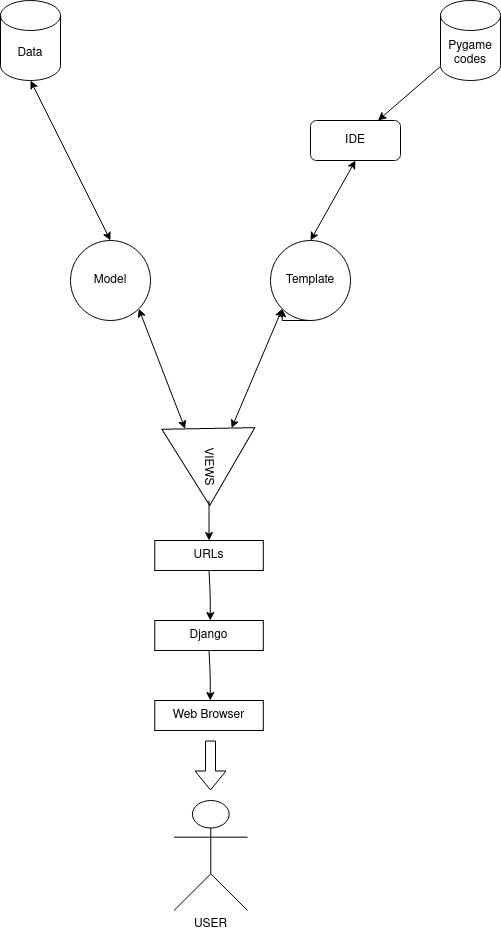

The diagram above was exported from draw.io. Its source (the exported page's mxGraphModel, read from the mxfile embedded in the PNG):
<mxGraphModel dx="1422" dy="804" grid="1" gridSize="10" guides="1" tooltips="1" connect="1" arrows="1" fold="1" page="1" pageScale="1" pageWidth="827" pageHeight="1169" math="0" shadow="0">
  <root>
    <mxCell id="0" />
    <mxCell id="1" parent="0" />
    <mxCell id="fqUyec3PpFKUxIaP_bvM-4" value="Data" style="shape=cylinder3;whiteSpace=wrap;html=1;boundedLbl=1;backgroundOutline=1;size=15;" vertex="1" parent="1">
      <mxGeometry x="170" y="80" width="60" height="80" as="geometry" />
    </mxCell>
    <mxCell id="fqUyec3PpFKUxIaP_bvM-5" value="Model" style="ellipse;whiteSpace=wrap;html=1;aspect=fixed;" vertex="1" parent="1">
      <mxGeometry x="240" y="320" width="80" height="80" as="geometry" />
    </mxCell>
    <mxCell id="fqUyec3PpFKUxIaP_bvM-6" value="Template" style="ellipse;whiteSpace=wrap;html=1;aspect=fixed;" vertex="1" parent="1">
      <mxGeometry x="440" y="320" width="80" height="80" as="geometry" />
    </mxCell>
    <mxCell id="fqUyec3PpFKUxIaP_bvM-7" value="Pygame codes" style="shape=cylinder3;whiteSpace=wrap;html=1;boundedLbl=1;backgroundOutline=1;size=15;" vertex="1" parent="1">
      <mxGeometry x="610" y="80" width="60" height="80" as="geometry" />
    </mxCell>
    <mxCell id="fqUyec3PpFKUxIaP_bvM-8" value="IDE" style="rounded=1;whiteSpace=wrap;html=1;" vertex="1" parent="1">
      <mxGeometry x="480" y="200" width="90" height="40" as="geometry" />
    </mxCell>
    <mxCell id="fqUyec3PpFKUxIaP_bvM-11" value="" style="endArrow=classic;startArrow=classic;html=1;entryX=0.5;entryY=0;entryDx=0;entryDy=0;exitX=0.5;exitY=1;exitDx=0;exitDy=0;exitPerimeter=0;" edge="1" parent="1" source="fqUyec3PpFKUxIaP_bvM-4" target="fqUyec3PpFKUxIaP_bvM-5">
      <mxGeometry width="50" height="50" relative="1" as="geometry">
        <mxPoint x="220" y="170" as="sourcePoint" />
        <mxPoint x="260" y="310" as="targetPoint" />
      </mxGeometry>
    </mxCell>
    <mxCell id="fqUyec3PpFKUxIaP_bvM-12" value="" style="endArrow=classic;startArrow=classic;html=1;entryX=0.5;entryY=1;entryDx=0;entryDy=0;exitX=0.5;exitY=0;exitDx=0;exitDy=0;" edge="1" parent="1" source="fqUyec3PpFKUxIaP_bvM-6" target="fqUyec3PpFKUxIaP_bvM-8">
      <mxGeometry width="50" height="50" relative="1" as="geometry">
        <mxPoint x="490" y="310" as="sourcePoint" />
        <mxPoint x="520" y="250" as="targetPoint" />
        <Array as="points" />
      </mxGeometry>
    </mxCell>
    <mxCell id="fqUyec3PpFKUxIaP_bvM-15" value="" style="endArrow=classic;html=1;entryX=0.75;entryY=0;entryDx=0;entryDy=0;" edge="1" parent="1" source="fqUyec3PpFKUxIaP_bvM-7" target="fqUyec3PpFKUxIaP_bvM-8">
      <mxGeometry width="50" height="50" relative="1" as="geometry">
        <mxPoint x="560" y="200" as="sourcePoint" />
        <mxPoint x="540" y="150" as="targetPoint" />
      </mxGeometry>
    </mxCell>
    <mxCell id="fqUyec3PpFKUxIaP_bvM-16" value="VIEWS" style="triangle;whiteSpace=wrap;html=1;rotation=89;" vertex="1" parent="1">
      <mxGeometry x="340" y="500" width="77.05" height="93" as="geometry" />
    </mxCell>
    <mxCell id="fqUyec3PpFKUxIaP_bvM-17" value="" style="endArrow=classic;startArrow=classic;html=1;entryX=0;entryY=1;entryDx=0;entryDy=0;exitX=0;exitY=0.25;exitDx=0;exitDy=0;" edge="1" parent="1" source="fqUyec3PpFKUxIaP_bvM-16" target="fqUyec3PpFKUxIaP_bvM-6">
      <mxGeometry width="50" height="50" relative="1" as="geometry">
        <mxPoint x="410" y="480" as="sourcePoint" />
        <mxPoint x="460" y="430" as="targetPoint" />
      </mxGeometry>
    </mxCell>
    <mxCell id="fqUyec3PpFKUxIaP_bvM-18" value="" style="endArrow=classic;startArrow=classic;html=1;entryX=0;entryY=0.75;entryDx=0;entryDy=0;exitX=1;exitY=1;exitDx=0;exitDy=0;" edge="1" parent="1" source="fqUyec3PpFKUxIaP_bvM-5" target="fqUyec3PpFKUxIaP_bvM-16">
      <mxGeometry width="50" height="50" relative="1" as="geometry">
        <mxPoint x="280" y="460" as="sourcePoint" />
        <mxPoint x="330" y="410" as="targetPoint" />
      </mxGeometry>
    </mxCell>
    <mxCell id="fqUyec3PpFKUxIaP_bvM-19" style="edgeStyle=orthogonalEdgeStyle;rounded=0;orthogonalLoop=1;jettySize=auto;html=1;exitX=0.5;exitY=1;exitDx=0;exitDy=0;entryX=0;entryY=1;entryDx=0;entryDy=0;" edge="1" parent="1" source="fqUyec3PpFKUxIaP_bvM-6" target="fqUyec3PpFKUxIaP_bvM-6">
      <mxGeometry relative="1" as="geometry" />
    </mxCell>
    <mxCell id="fqUyec3PpFKUxIaP_bvM-20" value="URLs" style="rounded=0;whiteSpace=wrap;html=1;" vertex="1" parent="1">
      <mxGeometry x="324.26" y="620" width="108.53" height="30" as="geometry" />
    </mxCell>
    <mxCell id="fqUyec3PpFKUxIaP_bvM-21" value="Django" style="rounded=0;whiteSpace=wrap;html=1;" vertex="1" parent="1">
      <mxGeometry x="324.26" y="700" width="108.53" height="30" as="geometry" />
    </mxCell>
    <mxCell id="fqUyec3PpFKUxIaP_bvM-22" value="Web Browser" style="rounded=0;whiteSpace=wrap;html=1;" vertex="1" parent="1">
      <mxGeometry x="324.26" y="780" width="108.53" height="30" as="geometry" />
    </mxCell>
    <mxCell id="fqUyec3PpFKUxIaP_bvM-25" value="USER" style="shape=umlActor;verticalLabelPosition=bottom;verticalAlign=top;html=1;outlineConnect=0;" vertex="1" parent="1">
      <mxGeometry x="343.52" y="880" width="73.53" height="110" as="geometry" />
    </mxCell>
    <mxCell id="fqUyec3PpFKUxIaP_bvM-27" value="" style="shape=flexArrow;endArrow=classic;html=1;" edge="1" parent="1">
      <mxGeometry width="50" height="50" relative="1" as="geometry">
        <mxPoint x="380" y="820" as="sourcePoint" />
        <mxPoint x="380" y="870" as="targetPoint" />
      </mxGeometry>
    </mxCell>
    <mxCell id="fqUyec3PpFKUxIaP_bvM-28" value="" style="endArrow=classic;html=1;entryX=0.5;entryY=0;entryDx=0;entryDy=0;exitX=0.935;exitY=0.506;exitDx=0;exitDy=0;exitPerimeter=0;" edge="1" parent="1" source="fqUyec3PpFKUxIaP_bvM-16" target="fqUyec3PpFKUxIaP_bvM-20">
      <mxGeometry width="50" height="50" relative="1" as="geometry">
        <mxPoint x="379" y="590" as="sourcePoint" />
        <mxPoint x="388.53" y="585" as="targetPoint" />
        <Array as="points">
          <mxPoint x="378.53" y="595" />
        </Array>
      </mxGeometry>
    </mxCell>
    <mxCell id="fqUyec3PpFKUxIaP_bvM-29" value="" style="endArrow=classic;html=1;entryX=0.5;entryY=0;entryDx=0;entryDy=0;exitX=0.5;exitY=1;exitDx=0;exitDy=0;" edge="1" parent="1" source="fqUyec3PpFKUxIaP_bvM-20">
      <mxGeometry width="50" height="50" relative="1" as="geometry">
        <mxPoint x="379.81" y="660.02" as="sourcePoint" />
        <mxPoint x="379.7829670704405" y="699.9986163205749" as="targetPoint" />
        <Array as="points">
          <mxPoint x="379.7879670704404" y="674.9986163205749" />
        </Array>
      </mxGeometry>
    </mxCell>
    <mxCell id="fqUyec3PpFKUxIaP_bvM-30" value="" style="endArrow=classic;html=1;entryX=0.5;entryY=0;entryDx=0;entryDy=0;exitX=0.5;exitY=1;exitDx=0;exitDy=0;" edge="1" parent="1" source="fqUyec3PpFKUxIaP_bvM-21">
      <mxGeometry width="50" height="50" relative="1" as="geometry">
        <mxPoint x="379.81" y="740.02" as="sourcePoint" />
        <mxPoint x="379.7829670704405" y="779.9986163205749" as="targetPoint" />
        <Array as="points">
          <mxPoint x="379.7879670704404" y="754.9986163205749" />
        </Array>
      </mxGeometry>
    </mxCell>
  </root>
</mxGraphModel>